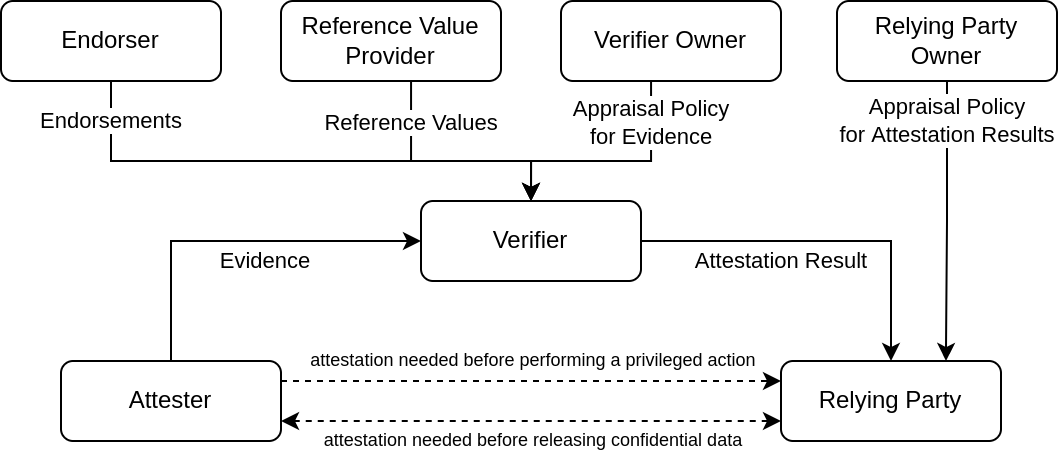

The diagram above was exported from draw.io. Its source (the exported page's mxGraphModel, read from the mxfile embedded in the PNG):
<mxGraphModel dx="480" dy="530" grid="1" gridSize="10" guides="1" tooltips="1" connect="1" arrows="1" fold="1" page="1" pageScale="1" pageWidth="850" pageHeight="1100" math="0" shadow="0">
  <root>
    <mxCell id="0" />
    <mxCell id="1" parent="0" />
    <mxCell id="14" style="edgeStyle=orthogonalEdgeStyle;rounded=0;html=1;exitX=0.5;exitY=1;exitDx=0;exitDy=0;entryX=0.5;entryY=0;entryDx=0;entryDy=0;startArrow=none;startFill=0;" parent="1" source="2" target="8" edge="1">
      <mxGeometry relative="1" as="geometry">
        <Array as="points">
          <mxPoint x="65" y="120" />
          <mxPoint x="275" y="120" />
        </Array>
      </mxGeometry>
    </mxCell>
    <mxCell id="19" value="Endorsements" style="edgeLabel;html=1;align=center;verticalAlign=middle;resizable=0;points=[];" parent="14" vertex="1" connectable="0">
      <mxGeometry x="-0.7563" y="1" relative="1" as="geometry">
        <mxPoint x="-1" y="-13" as="offset" />
      </mxGeometry>
    </mxCell>
    <mxCell id="2" value="Endorser" style="rounded=1;whiteSpace=wrap;html=1;" parent="1" vertex="1">
      <mxGeometry x="10" y="40" width="110" height="40" as="geometry" />
    </mxCell>
    <mxCell id="16" style="edgeStyle=orthogonalEdgeStyle;rounded=0;html=1;exitX=0.5;exitY=1;exitDx=0;exitDy=0;entryX=0.5;entryY=0;entryDx=0;entryDy=0;startArrow=none;startFill=0;" parent="1" source="3" target="8" edge="1">
      <mxGeometry relative="1" as="geometry">
        <Array as="points">
          <mxPoint x="215" y="120" />
          <mxPoint x="275" y="120" />
        </Array>
      </mxGeometry>
    </mxCell>
    <mxCell id="20" value="Reference Values" style="edgeLabel;html=1;align=center;verticalAlign=middle;resizable=0;points=[];" parent="16" vertex="1" connectable="0">
      <mxGeometry x="-0.4968" y="1" relative="1" as="geometry">
        <mxPoint x="-1" y="-2" as="offset" />
      </mxGeometry>
    </mxCell>
    <mxCell id="3" value="Reference Value Provider" style="rounded=1;whiteSpace=wrap;html=1;" parent="1" vertex="1">
      <mxGeometry x="150" y="40" width="110" height="40" as="geometry" />
    </mxCell>
    <mxCell id="17" style="edgeStyle=orthogonalEdgeStyle;rounded=0;html=1;exitX=0.5;exitY=1;exitDx=0;exitDy=0;startArrow=none;startFill=0;" parent="1" source="4" target="8" edge="1">
      <mxGeometry relative="1" as="geometry">
        <Array as="points">
          <mxPoint x="335" y="120" />
          <mxPoint x="275" y="120" />
        </Array>
      </mxGeometry>
    </mxCell>
    <mxCell id="21" value="Appraisal Policy&lt;br&gt;for Evidence" style="edgeLabel;html=1;align=center;verticalAlign=middle;resizable=0;points=[];" parent="17" vertex="1" connectable="0">
      <mxGeometry x="-0.5683" y="1" relative="1" as="geometry">
        <mxPoint x="-1" y="2" as="offset" />
      </mxGeometry>
    </mxCell>
    <mxCell id="4" value="Verifier Owner" style="rounded=1;whiteSpace=wrap;html=1;" parent="1" vertex="1">
      <mxGeometry x="290" y="40" width="110" height="40" as="geometry" />
    </mxCell>
    <mxCell id="18" style="edgeStyle=orthogonalEdgeStyle;rounded=0;html=1;exitX=0.5;exitY=1;exitDx=0;exitDy=0;startArrow=none;startFill=0;entryX=0.75;entryY=0;entryDx=0;entryDy=0;" parent="1" source="5" target="7" edge="1">
      <mxGeometry relative="1" as="geometry" />
    </mxCell>
    <mxCell id="22" value="Appraisal Policy&lt;br&gt;for Attestation Results" style="edgeLabel;html=1;align=center;verticalAlign=middle;resizable=0;points=[];" parent="18" vertex="1" connectable="0">
      <mxGeometry x="-0.7603" y="1" relative="1" as="geometry">
        <mxPoint x="-1" y="3" as="offset" />
      </mxGeometry>
    </mxCell>
    <mxCell id="5" value="Relying Party Owner" style="rounded=1;whiteSpace=wrap;html=1;" parent="1" vertex="1">
      <mxGeometry x="428" y="40" width="110" height="40" as="geometry" />
    </mxCell>
    <mxCell id="10" style="edgeStyle=orthogonalEdgeStyle;html=1;exitX=0.5;exitY=0;exitDx=0;exitDy=0;entryX=0;entryY=0.5;entryDx=0;entryDy=0;startArrow=none;startFill=0;rounded=0;" parent="1" source="6" target="8" edge="1">
      <mxGeometry relative="1" as="geometry" />
    </mxCell>
    <mxCell id="11" value="Evidence" style="edgeLabel;html=1;align=center;verticalAlign=middle;resizable=0;points=[];" parent="10" vertex="1" connectable="0">
      <mxGeometry x="0.1551" y="1" relative="1" as="geometry">
        <mxPoint y="11" as="offset" />
      </mxGeometry>
    </mxCell>
    <mxCell id="23" style="edgeStyle=orthogonalEdgeStyle;rounded=0;html=1;exitX=1;exitY=0.25;exitDx=0;exitDy=0;entryX=0;entryY=0.25;entryDx=0;entryDy=0;startArrow=none;startFill=0;dashed=1;" parent="1" source="6" target="7" edge="1">
      <mxGeometry relative="1" as="geometry" />
    </mxCell>
    <mxCell id="24" value="attestation needed before performing a privileged action" style="edgeLabel;html=1;align=center;verticalAlign=middle;resizable=0;points=[];fontSize=9;" parent="23" vertex="1" connectable="0">
      <mxGeometry x="0.0347" relative="1" as="geometry">
        <mxPoint x="-4" y="-10" as="offset" />
      </mxGeometry>
    </mxCell>
    <mxCell id="25" style="edgeStyle=orthogonalEdgeStyle;rounded=0;html=1;exitX=1;exitY=0.75;exitDx=0;exitDy=0;entryX=0;entryY=0.75;entryDx=0;entryDy=0;dashed=1;startArrow=classic;startFill=1;" parent="1" source="6" target="7" edge="1">
      <mxGeometry relative="1" as="geometry" />
    </mxCell>
    <mxCell id="26" value="attestation needed before releasing confidential data" style="edgeLabel;html=1;align=center;verticalAlign=middle;resizable=0;points=[];fontSize=9;" parent="25" vertex="1" connectable="0">
      <mxGeometry x="0.0533" relative="1" as="geometry">
        <mxPoint x="-6" y="10" as="offset" />
      </mxGeometry>
    </mxCell>
    <mxCell id="6" value="Attester" style="rounded=1;whiteSpace=wrap;html=1;" parent="1" vertex="1">
      <mxGeometry x="40" y="220" width="110" height="40" as="geometry" />
    </mxCell>
    <mxCell id="7" value="Relying Party" style="rounded=1;whiteSpace=wrap;html=1;" parent="1" vertex="1">
      <mxGeometry x="400" y="220" width="110" height="40" as="geometry" />
    </mxCell>
    <mxCell id="12" style="edgeStyle=orthogonalEdgeStyle;rounded=0;html=1;exitX=1;exitY=0.5;exitDx=0;exitDy=0;entryX=0.5;entryY=0;entryDx=0;entryDy=0;startArrow=none;startFill=0;" parent="1" source="8" target="7" edge="1">
      <mxGeometry relative="1" as="geometry" />
    </mxCell>
    <mxCell id="13" value="Attestation Result" style="edgeLabel;html=1;align=center;verticalAlign=middle;resizable=0;points=[];" parent="12" vertex="1" connectable="0">
      <mxGeometry x="-0.2231" y="2" relative="1" as="geometry">
        <mxPoint x="-2" y="12" as="offset" />
      </mxGeometry>
    </mxCell>
    <mxCell id="8" value="Verifier" style="rounded=1;whiteSpace=wrap;html=1;" parent="1" vertex="1">
      <mxGeometry x="220" y="140" width="110" height="40" as="geometry" />
    </mxCell>
  </root>
</mxGraphModel>